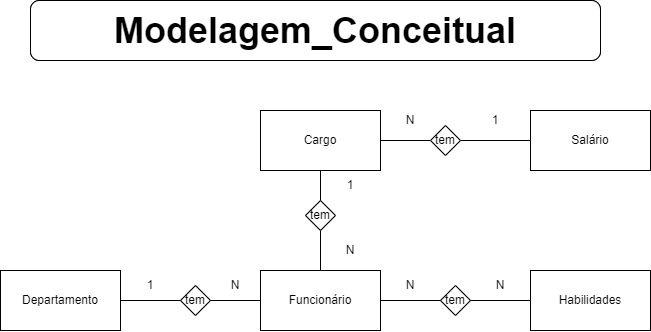

The diagram above was exported from draw.io. Its source (the exported page's mxGraphModel, read from the mxfile embedded in the PNG):
<mxGraphModel dx="751" dy="395" grid="1" gridSize="10" guides="1" tooltips="1" connect="1" arrows="1" fold="1" page="1" pageScale="1" pageWidth="827" pageHeight="1169" background="#ffffff" math="0" shadow="0">
  <root>
    <mxCell id="0" />
    <mxCell id="1" parent="0" />
    <mxCell id="ltpkUx6azhYLmPn8FKEP-1" value="&lt;b&gt;&lt;font style=&quot;font-size: 36px&quot;&gt;Modelagem_Conceitual&lt;/font&gt;&lt;/b&gt;" style="rounded=1;whiteSpace=wrap;html=1;" parent="1" vertex="1">
      <mxGeometry x="100" y="20" width="570" height="60" as="geometry" />
    </mxCell>
    <mxCell id="ltpkUx6azhYLmPn8FKEP-2" value="&lt;b&gt;&lt;font style=&quot;font-size: 36px&quot;&gt;Modelagem_Conceitual&lt;/font&gt;&lt;/b&gt;" style="rounded=1;whiteSpace=wrap;html=1;" parent="1" vertex="1">
      <mxGeometry x="100" y="20" width="570" height="60" as="geometry" />
    </mxCell>
    <mxCell id="ltpkUx6azhYLmPn8FKEP-3" value="Funcionário" style="rounded=0;whiteSpace=wrap;html=1;" parent="1" vertex="1">
      <mxGeometry x="330" y="290" width="120" height="60" as="geometry" />
    </mxCell>
    <mxCell id="ltpkUx6azhYLmPn8FKEP-4" value="Habilidades" style="rounded=0;whiteSpace=wrap;html=1;" parent="1" vertex="1">
      <mxGeometry x="600" y="290" width="120" height="60" as="geometry" />
    </mxCell>
    <mxCell id="ltpkUx6azhYLmPn8FKEP-5" value="Departamento" style="rounded=0;whiteSpace=wrap;html=1;" parent="1" vertex="1">
      <mxGeometry x="70" y="290" width="120" height="60" as="geometry" />
    </mxCell>
    <mxCell id="ltpkUx6azhYLmPn8FKEP-6" value="Salário" style="rounded=0;whiteSpace=wrap;html=1;" parent="1" vertex="1">
      <mxGeometry x="600" y="130" width="120" height="60" as="geometry" />
    </mxCell>
    <mxCell id="ltpkUx6azhYLmPn8FKEP-7" value="tem" style="rhombus;whiteSpace=wrap;html=1;" parent="1" vertex="1">
      <mxGeometry x="250" y="305" width="30" height="30" as="geometry" />
    </mxCell>
    <mxCell id="ltpkUx6azhYLmPn8FKEP-9" value="tem" style="rhombus;whiteSpace=wrap;html=1;" parent="1" vertex="1">
      <mxGeometry x="510" y="305" width="30" height="30" as="geometry" />
    </mxCell>
    <mxCell id="ltpkUx6azhYLmPn8FKEP-10" value="" style="endArrow=none;html=1;entryX=0;entryY=0.5;entryDx=0;entryDy=0;exitX=1;exitY=0.5;exitDx=0;exitDy=0;" parent="1" source="ltpkUx6azhYLmPn8FKEP-7" target="ltpkUx6azhYLmPn8FKEP-3" edge="1">
      <mxGeometry width="50" height="50" relative="1" as="geometry">
        <mxPoint x="70" y="675" as="sourcePoint" />
        <mxPoint x="120" y="625" as="targetPoint" />
      </mxGeometry>
    </mxCell>
    <mxCell id="ltpkUx6azhYLmPn8FKEP-11" value="" style="endArrow=none;html=1;entryX=0;entryY=0.5;entryDx=0;entryDy=0;exitX=1;exitY=0.5;exitDx=0;exitDy=0;" parent="1" source="ltpkUx6azhYLmPn8FKEP-5" target="ltpkUx6azhYLmPn8FKEP-7" edge="1">
      <mxGeometry width="50" height="50" relative="1" as="geometry">
        <mxPoint x="70" y="675" as="sourcePoint" />
        <mxPoint x="120" y="625" as="targetPoint" />
      </mxGeometry>
    </mxCell>
    <mxCell id="ltpkUx6azhYLmPn8FKEP-12" value="" style="endArrow=none;html=1;entryX=0;entryY=0.5;entryDx=0;entryDy=0;exitX=1;exitY=0.5;exitDx=0;exitDy=0;" parent="1" source="ltpkUx6azhYLmPn8FKEP-3" target="ltpkUx6azhYLmPn8FKEP-9" edge="1">
      <mxGeometry width="50" height="50" relative="1" as="geometry">
        <mxPoint x="70" y="675" as="sourcePoint" />
        <mxPoint x="120" y="625" as="targetPoint" />
      </mxGeometry>
    </mxCell>
    <mxCell id="ltpkUx6azhYLmPn8FKEP-13" value="" style="endArrow=none;html=1;entryX=0;entryY=0.5;entryDx=0;entryDy=0;exitX=1;exitY=0.5;exitDx=0;exitDy=0;" parent="1" source="ltpkUx6azhYLmPn8FKEP-9" target="ltpkUx6azhYLmPn8FKEP-4" edge="1">
      <mxGeometry width="50" height="50" relative="1" as="geometry">
        <mxPoint x="70" y="675" as="sourcePoint" />
        <mxPoint x="590" y="320" as="targetPoint" />
      </mxGeometry>
    </mxCell>
    <mxCell id="ltpkUx6azhYLmPn8FKEP-14" value="" style="endArrow=none;html=1;entryX=0;entryY=0.5;entryDx=0;entryDy=0;exitX=1;exitY=0.5;exitDx=0;exitDy=0;" parent="1" source="ltpkUx6azhYLmPn8FKEP-22" target="9xlori0Ljjmvr61p8tY--1" edge="1">
      <mxGeometry width="50" height="50" relative="1" as="geometry">
        <mxPoint x="70" y="575" as="sourcePoint" />
        <mxPoint x="120" y="525" as="targetPoint" />
      </mxGeometry>
    </mxCell>
    <mxCell id="ltpkUx6azhYLmPn8FKEP-15" value="" style="endArrow=none;html=1;exitX=0;exitY=0.5;exitDx=0;exitDy=0;entryX=1;entryY=0.5;entryDx=0;entryDy=0;" parent="1" source="ltpkUx6azhYLmPn8FKEP-6" target="9xlori0Ljjmvr61p8tY--1" edge="1">
      <mxGeometry width="50" height="50" relative="1" as="geometry">
        <mxPoint x="70" y="575" as="sourcePoint" />
        <mxPoint x="590" y="130" as="targetPoint" />
      </mxGeometry>
    </mxCell>
    <mxCell id="ltpkUx6azhYLmPn8FKEP-16" value="1" style="text;html=1;strokeColor=none;fillColor=none;align=center;verticalAlign=middle;whiteSpace=wrap;rounded=0;" parent="1" vertex="1">
      <mxGeometry x="200" y="295" width="40" height="20" as="geometry" />
    </mxCell>
    <mxCell id="ltpkUx6azhYLmPn8FKEP-17" value="1" style="text;html=1;strokeColor=none;fillColor=none;align=center;verticalAlign=middle;whiteSpace=wrap;rounded=0;" parent="1" vertex="1">
      <mxGeometry x="545" y="130" width="40" height="20" as="geometry" />
    </mxCell>
    <mxCell id="ltpkUx6azhYLmPn8FKEP-19" value="N" style="text;html=1;strokeColor=none;fillColor=none;align=center;verticalAlign=middle;whiteSpace=wrap;rounded=0;" parent="1" vertex="1">
      <mxGeometry x="550" y="295" width="40" height="20" as="geometry" />
    </mxCell>
    <mxCell id="ltpkUx6azhYLmPn8FKEP-20" value="N" style="text;html=1;strokeColor=none;fillColor=none;align=center;verticalAlign=middle;whiteSpace=wrap;rounded=0;" parent="1" vertex="1">
      <mxGeometry x="460" y="130" width="40" height="20" as="geometry" />
    </mxCell>
    <mxCell id="ltpkUx6azhYLmPn8FKEP-21" value="N" style="text;html=1;strokeColor=none;fillColor=none;align=center;verticalAlign=middle;whiteSpace=wrap;rounded=0;" parent="1" vertex="1">
      <mxGeometry x="285" y="295" width="40" height="20" as="geometry" />
    </mxCell>
    <mxCell id="ltpkUx6azhYLmPn8FKEP-22" value="Cargo" style="rounded=0;whiteSpace=wrap;html=1;" parent="1" vertex="1">
      <mxGeometry x="330" y="130" width="120" height="60" as="geometry" />
    </mxCell>
    <mxCell id="ltpkUx6azhYLmPn8FKEP-29" value="tem" style="rhombus;whiteSpace=wrap;html=1;" parent="1" vertex="1">
      <mxGeometry x="375" y="220" width="30" height="30" as="geometry" />
    </mxCell>
    <mxCell id="ltpkUx6azhYLmPn8FKEP-30" value="" style="endArrow=none;html=1;entryX=0.5;entryY=0;entryDx=0;entryDy=0;exitX=0.5;exitY=1;exitDx=0;exitDy=0;" parent="1" source="ltpkUx6azhYLmPn8FKEP-29" target="ltpkUx6azhYLmPn8FKEP-3" edge="1">
      <mxGeometry width="50" height="50" relative="1" as="geometry">
        <mxPoint x="365" y="260" as="sourcePoint" />
        <mxPoint x="415" y="260" as="targetPoint" />
      </mxGeometry>
    </mxCell>
    <mxCell id="ltpkUx6azhYLmPn8FKEP-32" value="" style="endArrow=none;html=1;exitX=0.5;exitY=1;exitDx=0;exitDy=0;" parent="1" source="ltpkUx6azhYLmPn8FKEP-22" edge="1">
      <mxGeometry width="50" height="50" relative="1" as="geometry">
        <mxPoint x="400" y="260" as="sourcePoint" />
        <mxPoint x="390" y="220" as="targetPoint" />
      </mxGeometry>
    </mxCell>
    <mxCell id="ltpkUx6azhYLmPn8FKEP-33" value="N" style="text;html=1;strokeColor=none;fillColor=none;align=center;verticalAlign=middle;whiteSpace=wrap;rounded=0;" parent="1" vertex="1">
      <mxGeometry x="400" y="260" width="40" height="20" as="geometry" />
    </mxCell>
    <mxCell id="ltpkUx6azhYLmPn8FKEP-34" value="1" style="text;html=1;strokeColor=none;fillColor=none;align=center;verticalAlign=middle;whiteSpace=wrap;rounded=0;" parent="1" vertex="1">
      <mxGeometry x="400" y="195" width="40" height="20" as="geometry" />
    </mxCell>
    <mxCell id="9jtz-1RI_DBYlpnjvoEi-1" value="N" style="text;html=1;strokeColor=none;fillColor=none;align=center;verticalAlign=middle;whiteSpace=wrap;rounded=0;" parent="1" vertex="1">
      <mxGeometry x="460" y="295" width="40" height="20" as="geometry" />
    </mxCell>
    <mxCell id="9xlori0Ljjmvr61p8tY--1" value="tem" style="rhombus;whiteSpace=wrap;html=1;" parent="1" vertex="1">
      <mxGeometry x="500" y="145" width="30" height="30" as="geometry" />
    </mxCell>
  </root>
</mxGraphModel>